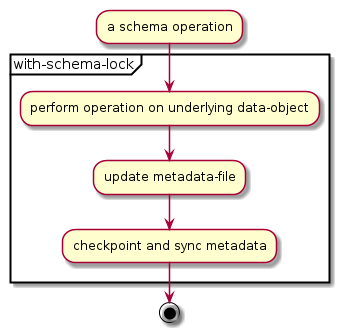

The diagram above was rendered by PlantUML. Its source (embedded in the PNG):
@startuml{schema_generic.png}
:a schema operation;
partition with-schema-lock {
    :perform operation on underlying data-object;
    :update metadata-file;
    :checkpoint and sync metadata;
}
stop
@enduml